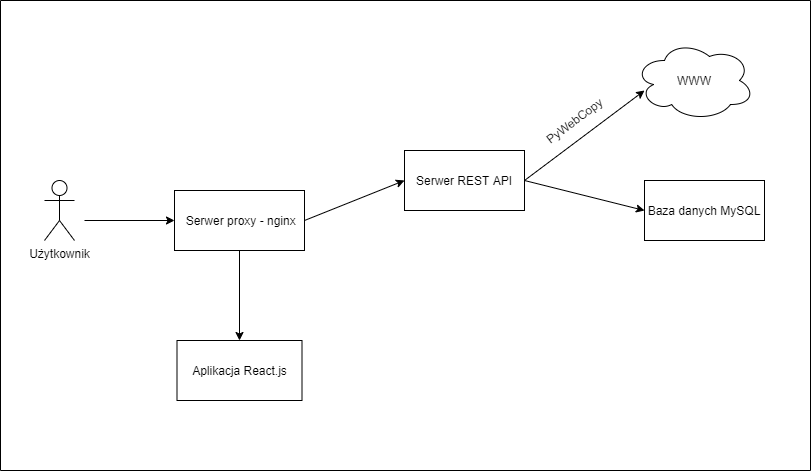

The diagram above was exported from draw.io. Its source (the exported page's mxGraphModel, read from the mxfile embedded in the PNG):
<mxGraphModel dx="1185" dy="662" grid="1" gridSize="10" guides="1" tooltips="1" connect="1" arrows="1" fold="1" page="1" pageScale="1" pageWidth="827" pageHeight="1169" math="0" shadow="0">
  <root>
    <mxCell id="0" />
    <mxCell id="1" parent="0" />
    <mxCell id="w2Jva28QND1A3oWnqDAi-6" value="&lt;div style=&quot;text-align: left&quot;&gt;&lt;span&gt;&amp;nbsp;S&lt;/span&gt;&lt;span&gt;erwer proxy - nginx&lt;/span&gt;&lt;/div&gt;" style="rounded=0;whiteSpace=wrap;html=1;" parent="1" vertex="1">
      <mxGeometry x="184" y="190" width="130" height="60" as="geometry" />
    </mxCell>
    <mxCell id="w2Jva28QND1A3oWnqDAi-7" value="" style="endArrow=classic;html=1;entryX=0.5;entryY=0;entryDx=0;entryDy=0;exitX=0.5;exitY=1;exitDx=0;exitDy=0;" parent="1" source="w2Jva28QND1A3oWnqDAi-6" target="bpcOqoOJhm_s-2FnNLuq-3" edge="1">
      <mxGeometry width="50" height="50" relative="1" as="geometry">
        <mxPoint x="319" y="250" as="sourcePoint" />
        <mxPoint x="314" y="280" as="targetPoint" />
      </mxGeometry>
    </mxCell>
    <mxCell id="w2Jva28QND1A3oWnqDAi-8" value="" style="endArrow=classic;html=1;exitX=1;exitY=0.5;exitDx=0;exitDy=0;entryX=0;entryY=0.5;entryDx=0;entryDy=0;" parent="1" source="w2Jva28QND1A3oWnqDAi-6" target="w2Jva28QND1A3oWnqDAi-9" edge="1">
      <mxGeometry width="50" height="50" relative="1" as="geometry">
        <mxPoint x="374" y="210" as="sourcePoint" />
        <mxPoint x="494" y="190" as="targetPoint" />
      </mxGeometry>
    </mxCell>
    <mxCell id="w2Jva28QND1A3oWnqDAi-9" value="Serwer REST API" style="rounded=0;whiteSpace=wrap;html=1;" parent="1" vertex="1">
      <mxGeometry x="414" y="150" width="120" height="60" as="geometry" />
    </mxCell>
    <mxCell id="w2Jva28QND1A3oWnqDAi-12" value="" style="endArrow=classic;html=1;exitX=1;exitY=0.5;exitDx=0;exitDy=0;entryX=0;entryY=0.5;entryDx=0;entryDy=0;" parent="1" source="w2Jva28QND1A3oWnqDAi-9" edge="1" target="w2Jva28QND1A3oWnqDAi-13">
      <mxGeometry width="50" height="50" relative="1" as="geometry">
        <mxPoint x="644" y="220" as="sourcePoint" />
        <mxPoint x="694" y="190" as="targetPoint" />
      </mxGeometry>
    </mxCell>
    <mxCell id="w2Jva28QND1A3oWnqDAi-13" value="Baza danych MySQL" style="rounded=0;whiteSpace=wrap;html=1;" parent="1" vertex="1">
      <mxGeometry x="654" y="180" width="120" height="60" as="geometry" />
    </mxCell>
    <mxCell id="w2Jva28QND1A3oWnqDAi-21" value="" style="endArrow=none;html=1;" parent="1" edge="1">
      <mxGeometry width="50" height="50" relative="1" as="geometry">
        <mxPoint x="10" as="sourcePoint" />
        <mxPoint x="820" as="targetPoint" />
      </mxGeometry>
    </mxCell>
    <mxCell id="w2Jva28QND1A3oWnqDAi-23" value="" style="endArrow=none;html=1;" parent="1" edge="1">
      <mxGeometry width="50" height="50" relative="1" as="geometry">
        <mxPoint x="10" y="470" as="sourcePoint" />
        <mxPoint x="10" as="targetPoint" />
      </mxGeometry>
    </mxCell>
    <mxCell id="w2Jva28QND1A3oWnqDAi-25" value="" style="endArrow=classic;html=1;" parent="1" edge="1">
      <mxGeometry width="50" height="50" relative="1" as="geometry">
        <mxPoint x="534" y="180" as="sourcePoint" />
        <mxPoint x="654" y="90" as="targetPoint" />
      </mxGeometry>
    </mxCell>
    <mxCell id="w2Jva28QND1A3oWnqDAi-26" value="WWW" style="ellipse;shape=cloud;whiteSpace=wrap;html=1;" parent="1" vertex="1">
      <mxGeometry x="644" y="40" width="120" height="80" as="geometry" />
    </mxCell>
    <mxCell id="w2Jva28QND1A3oWnqDAi-27" value="PyWebCopy" style="text;html=1;strokeColor=none;fillColor=none;align=center;verticalAlign=middle;whiteSpace=wrap;rounded=0;rotation=323;" parent="1" vertex="1">
      <mxGeometry x="544" y="110" width="80" height="20" as="geometry" />
    </mxCell>
    <mxCell id="bpcOqoOJhm_s-2FnNLuq-3" value="Aplikacja React.js" style="rounded=0;whiteSpace=wrap;html=1;" parent="1" vertex="1">
      <mxGeometry x="186.5" y="340" width="125" height="60" as="geometry" />
    </mxCell>
    <mxCell id="pw5D7pO-XSQTTSXte9I1-1" value="" style="endArrow=none;html=1;" edge="1" parent="1">
      <mxGeometry width="50" height="50" relative="1" as="geometry">
        <mxPoint x="820.0000000000001" y="470" as="sourcePoint" />
        <mxPoint x="820.0000000000001" as="targetPoint" />
      </mxGeometry>
    </mxCell>
    <mxCell id="pw5D7pO-XSQTTSXte9I1-2" value="" style="endArrow=none;html=1;" edge="1" parent="1">
      <mxGeometry width="50" height="50" relative="1" as="geometry">
        <mxPoint x="10" y="470" as="sourcePoint" />
        <mxPoint x="820" y="470" as="targetPoint" />
      </mxGeometry>
    </mxCell>
    <mxCell id="pw5D7pO-XSQTTSXte9I1-3" value="Użytkownik" style="shape=umlActor;verticalLabelPosition=bottom;verticalAlign=top;html=1;outlineConnect=0;" vertex="1" parent="1">
      <mxGeometry x="54" y="180" width="30" height="60" as="geometry" />
    </mxCell>
    <mxCell id="pw5D7pO-XSQTTSXte9I1-7" value="" style="endArrow=classic;html=1;entryX=0;entryY=0.5;entryDx=0;entryDy=0;" edge="1" parent="1" target="w2Jva28QND1A3oWnqDAi-6">
      <mxGeometry width="50" height="50" relative="1" as="geometry">
        <mxPoint x="94" y="220" as="sourcePoint" />
        <mxPoint x="154" y="190" as="targetPoint" />
      </mxGeometry>
    </mxCell>
  </root>
</mxGraphModel>